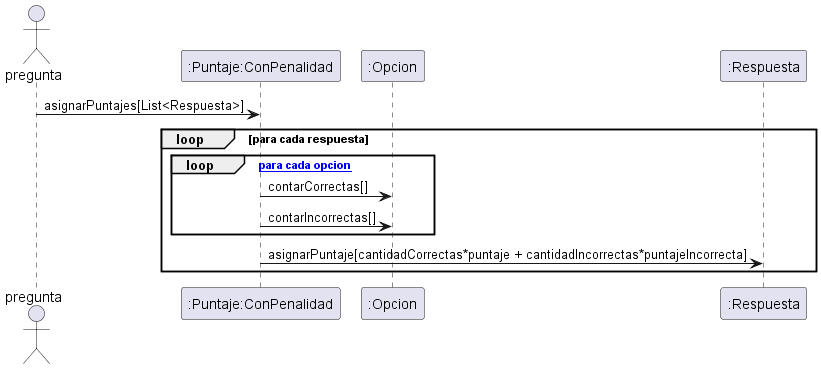

The diagram above was rendered by PlantUML. Its source (embedded in the PNG):
@startuml
Actor pregunta
participant ":Puntaje:ConPenalidad" as Penalidad
participant ":Opcion" as opcion
participant ":Respuesta" as respuesta



"pregunta"->"Penalidad":asignarPuntajes[List<Respuesta>]
    loop para cada respuesta
        loop [_ para cada opcion]
            "Penalidad"->"opcion": contarCorrectas[]
            "Penalidad"->"opcion": contarIncorrectas[]
            end
        "Penalidad"->"respuesta":asignarPuntaje[cantidadCorrectas*puntaje + cantidadIncorrectas*puntajeIncorrecta]
    end
@enduml